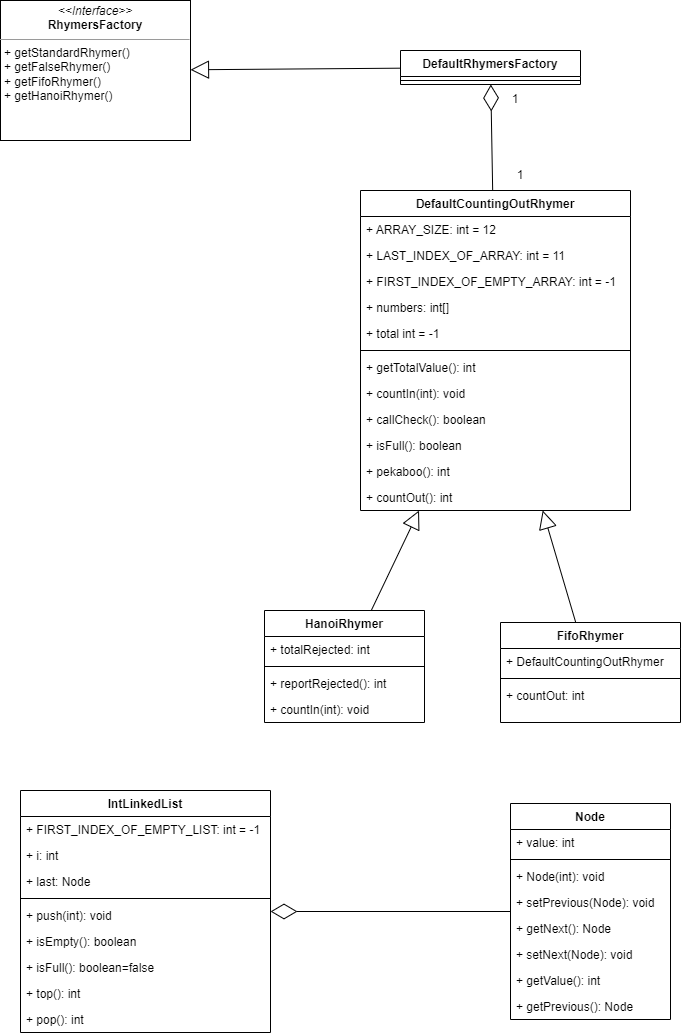

The diagram above was exported from draw.io. Its source (the exported page's mxGraphModel, read from the mxfile embedded in the PNG):
<mxGraphModel dx="2062" dy="1122" grid="1" gridSize="10" guides="1" tooltips="1" connect="1" arrows="1" fold="1" page="1" pageScale="1" pageWidth="827" pageHeight="1169" math="0" shadow="0">
  <root>
    <mxCell id="0" />
    <mxCell id="1" parent="0" />
    <mxCell id="iJVU__mkAWjz_9DzNWY6-1" value="FifoRhymer" style="swimlane;fontStyle=1;align=center;verticalAlign=top;childLayout=stackLayout;horizontal=1;startSize=26;horizontalStack=0;resizeParent=1;resizeParentMax=0;resizeLast=0;collapsible=1;marginBottom=0;" vertex="1" parent="1">
      <mxGeometry x="570" y="652" width="180" height="100" as="geometry" />
    </mxCell>
    <mxCell id="iJVU__mkAWjz_9DzNWY6-2" value="+ DefaultCountingOutRhymer" style="text;strokeColor=none;fillColor=none;align=left;verticalAlign=top;spacingLeft=4;spacingRight=4;overflow=hidden;rotatable=0;points=[[0,0.5],[1,0.5]];portConstraint=eastwest;" vertex="1" parent="iJVU__mkAWjz_9DzNWY6-1">
      <mxGeometry y="26" width="180" height="26" as="geometry" />
    </mxCell>
    <mxCell id="iJVU__mkAWjz_9DzNWY6-3" value="" style="line;strokeWidth=1;fillColor=none;align=left;verticalAlign=middle;spacingTop=-1;spacingLeft=3;spacingRight=3;rotatable=0;labelPosition=right;points=[];portConstraint=eastwest;" vertex="1" parent="iJVU__mkAWjz_9DzNWY6-1">
      <mxGeometry y="52" width="180" height="8" as="geometry" />
    </mxCell>
    <mxCell id="iJVU__mkAWjz_9DzNWY6-4" value="+ countOut: int" style="text;strokeColor=none;fillColor=none;align=left;verticalAlign=top;spacingLeft=4;spacingRight=4;overflow=hidden;rotatable=0;points=[[0,0.5],[1,0.5]];portConstraint=eastwest;" vertex="1" parent="iJVU__mkAWjz_9DzNWY6-1">
      <mxGeometry y="60" width="180" height="40" as="geometry" />
    </mxCell>
    <mxCell id="iJVU__mkAWjz_9DzNWY6-5" value="HanoiRhymer" style="swimlane;fontStyle=1;align=center;verticalAlign=top;childLayout=stackLayout;horizontal=1;startSize=26;horizontalStack=0;resizeParent=1;resizeParentMax=0;resizeLast=0;collapsible=1;marginBottom=0;" vertex="1" parent="1">
      <mxGeometry x="334" y="640" width="160" height="112" as="geometry" />
    </mxCell>
    <mxCell id="iJVU__mkAWjz_9DzNWY6-6" value="+ totalRejected: int" style="text;strokeColor=none;fillColor=none;align=left;verticalAlign=top;spacingLeft=4;spacingRight=4;overflow=hidden;rotatable=0;points=[[0,0.5],[1,0.5]];portConstraint=eastwest;" vertex="1" parent="iJVU__mkAWjz_9DzNWY6-5">
      <mxGeometry y="26" width="160" height="26" as="geometry" />
    </mxCell>
    <mxCell id="iJVU__mkAWjz_9DzNWY6-7" value="" style="line;strokeWidth=1;fillColor=none;align=left;verticalAlign=middle;spacingTop=-1;spacingLeft=3;spacingRight=3;rotatable=0;labelPosition=right;points=[];portConstraint=eastwest;" vertex="1" parent="iJVU__mkAWjz_9DzNWY6-5">
      <mxGeometry y="52" width="160" height="8" as="geometry" />
    </mxCell>
    <mxCell id="iJVU__mkAWjz_9DzNWY6-8" value="+ reportRejected(): int&#10;" style="text;strokeColor=none;fillColor=none;align=left;verticalAlign=top;spacingLeft=4;spacingRight=4;overflow=hidden;rotatable=0;points=[[0,0.5],[1,0.5]];portConstraint=eastwest;" vertex="1" parent="iJVU__mkAWjz_9DzNWY6-5">
      <mxGeometry y="60" width="160" height="26" as="geometry" />
    </mxCell>
    <mxCell id="iJVU__mkAWjz_9DzNWY6-25" value="+ countIn(int): void" style="text;strokeColor=none;fillColor=none;align=left;verticalAlign=top;spacingLeft=4;spacingRight=4;overflow=hidden;rotatable=0;points=[[0,0.5],[1,0.5]];portConstraint=eastwest;" vertex="1" parent="iJVU__mkAWjz_9DzNWY6-5">
      <mxGeometry y="86" width="160" height="26" as="geometry" />
    </mxCell>
    <mxCell id="iJVU__mkAWjz_9DzNWY6-9" value="DefaultCountingOutRhymer" style="swimlane;fontStyle=1;align=center;verticalAlign=top;childLayout=stackLayout;horizontal=1;startSize=26;horizontalStack=0;resizeParent=1;resizeParentMax=0;resizeLast=0;collapsible=1;marginBottom=0;" vertex="1" parent="1">
      <mxGeometry x="430" y="220" width="270" height="320" as="geometry" />
    </mxCell>
    <mxCell id="iJVU__mkAWjz_9DzNWY6-10" value="+ ARRAY_SIZE: int = 12" style="text;strokeColor=none;fillColor=none;align=left;verticalAlign=top;spacingLeft=4;spacingRight=4;overflow=hidden;rotatable=0;points=[[0,0.5],[1,0.5]];portConstraint=eastwest;" vertex="1" parent="iJVU__mkAWjz_9DzNWY6-9">
      <mxGeometry y="26" width="270" height="26" as="geometry" />
    </mxCell>
    <mxCell id="iJVU__mkAWjz_9DzNWY6-27" value="+ LAST_INDEX_OF_ARRAY: int = 11" style="text;strokeColor=none;fillColor=none;align=left;verticalAlign=top;spacingLeft=4;spacingRight=4;overflow=hidden;rotatable=0;points=[[0,0.5],[1,0.5]];portConstraint=eastwest;" vertex="1" parent="iJVU__mkAWjz_9DzNWY6-9">
      <mxGeometry y="52" width="270" height="26" as="geometry" />
    </mxCell>
    <mxCell id="iJVU__mkAWjz_9DzNWY6-28" value="+ FIRST_INDEX_OF_EMPTY_ARRAY: int = -1" style="text;strokeColor=none;fillColor=none;align=left;verticalAlign=top;spacingLeft=4;spacingRight=4;overflow=hidden;rotatable=0;points=[[0,0.5],[1,0.5]];portConstraint=eastwest;" vertex="1" parent="iJVU__mkAWjz_9DzNWY6-9">
      <mxGeometry y="78" width="270" height="26" as="geometry" />
    </mxCell>
    <mxCell id="iJVU__mkAWjz_9DzNWY6-29" value="+ numbers: int[]" style="text;strokeColor=none;fillColor=none;align=left;verticalAlign=top;spacingLeft=4;spacingRight=4;overflow=hidden;rotatable=0;points=[[0,0.5],[1,0.5]];portConstraint=eastwest;" vertex="1" parent="iJVU__mkAWjz_9DzNWY6-9">
      <mxGeometry y="104" width="270" height="26" as="geometry" />
    </mxCell>
    <mxCell id="iJVU__mkAWjz_9DzNWY6-30" value="+ total int = -1" style="text;strokeColor=none;fillColor=none;align=left;verticalAlign=top;spacingLeft=4;spacingRight=4;overflow=hidden;rotatable=0;points=[[0,0.5],[1,0.5]];portConstraint=eastwest;" vertex="1" parent="iJVU__mkAWjz_9DzNWY6-9">
      <mxGeometry y="130" width="270" height="26" as="geometry" />
    </mxCell>
    <mxCell id="iJVU__mkAWjz_9DzNWY6-11" value="" style="line;strokeWidth=1;fillColor=none;align=left;verticalAlign=middle;spacingTop=-1;spacingLeft=3;spacingRight=3;rotatable=0;labelPosition=right;points=[];portConstraint=eastwest;" vertex="1" parent="iJVU__mkAWjz_9DzNWY6-9">
      <mxGeometry y="156" width="270" height="8" as="geometry" />
    </mxCell>
    <mxCell id="iJVU__mkAWjz_9DzNWY6-12" value="+ getTotalValue(): int" style="text;strokeColor=none;fillColor=none;align=left;verticalAlign=top;spacingLeft=4;spacingRight=4;overflow=hidden;rotatable=0;points=[[0,0.5],[1,0.5]];portConstraint=eastwest;" vertex="1" parent="iJVU__mkAWjz_9DzNWY6-9">
      <mxGeometry y="164" width="270" height="26" as="geometry" />
    </mxCell>
    <mxCell id="iJVU__mkAWjz_9DzNWY6-26" value="+ countIn(int): void" style="text;strokeColor=none;fillColor=none;align=left;verticalAlign=top;spacingLeft=4;spacingRight=4;overflow=hidden;rotatable=0;points=[[0,0.5],[1,0.5]];portConstraint=eastwest;" vertex="1" parent="iJVU__mkAWjz_9DzNWY6-9">
      <mxGeometry y="190" width="270" height="26" as="geometry" />
    </mxCell>
    <mxCell id="iJVU__mkAWjz_9DzNWY6-31" value="+ callCheck(): boolean" style="text;strokeColor=none;fillColor=none;align=left;verticalAlign=top;spacingLeft=4;spacingRight=4;overflow=hidden;rotatable=0;points=[[0,0.5],[1,0.5]];portConstraint=eastwest;" vertex="1" parent="iJVU__mkAWjz_9DzNWY6-9">
      <mxGeometry y="216" width="270" height="26" as="geometry" />
    </mxCell>
    <mxCell id="iJVU__mkAWjz_9DzNWY6-42" value="+ isFull(): boolean" style="text;strokeColor=none;fillColor=none;align=left;verticalAlign=top;spacingLeft=4;spacingRight=4;overflow=hidden;rotatable=0;points=[[0,0.5],[1,0.5]];portConstraint=eastwest;" vertex="1" parent="iJVU__mkAWjz_9DzNWY6-9">
      <mxGeometry y="242" width="270" height="26" as="geometry" />
    </mxCell>
    <mxCell id="iJVU__mkAWjz_9DzNWY6-43" value="+ pekaboo(): int" style="text;strokeColor=none;fillColor=none;align=left;verticalAlign=top;spacingLeft=4;spacingRight=4;overflow=hidden;rotatable=0;points=[[0,0.5],[1,0.5]];portConstraint=eastwest;" vertex="1" parent="iJVU__mkAWjz_9DzNWY6-9">
      <mxGeometry y="268" width="270" height="26" as="geometry" />
    </mxCell>
    <mxCell id="iJVU__mkAWjz_9DzNWY6-44" value="+ countOut(): int" style="text;strokeColor=none;fillColor=none;align=left;verticalAlign=top;spacingLeft=4;spacingRight=4;overflow=hidden;rotatable=0;points=[[0,0.5],[1,0.5]];portConstraint=eastwest;" vertex="1" parent="iJVU__mkAWjz_9DzNWY6-9">
      <mxGeometry y="294" width="270" height="26" as="geometry" />
    </mxCell>
    <mxCell id="iJVU__mkAWjz_9DzNWY6-13" value="DefaultRhymersFactory" style="swimlane;fontStyle=1;align=center;verticalAlign=top;childLayout=stackLayout;horizontal=1;startSize=26;horizontalStack=0;resizeParent=1;resizeParentMax=0;resizeLast=0;collapsible=1;marginBottom=0;" vertex="1" parent="1">
      <mxGeometry x="470" y="80" width="180" height="34" as="geometry" />
    </mxCell>
    <mxCell id="iJVU__mkAWjz_9DzNWY6-15" value="" style="line;strokeWidth=1;fillColor=none;align=left;verticalAlign=middle;spacingTop=-1;spacingLeft=3;spacingRight=3;rotatable=0;labelPosition=right;points=[];portConstraint=eastwest;" vertex="1" parent="iJVU__mkAWjz_9DzNWY6-13">
      <mxGeometry y="26" width="180" height="8" as="geometry" />
    </mxCell>
    <mxCell id="iJVU__mkAWjz_9DzNWY6-17" value="Node" style="swimlane;fontStyle=1;align=center;verticalAlign=top;childLayout=stackLayout;horizontal=1;startSize=26;horizontalStack=0;resizeParent=1;resizeParentMax=0;resizeLast=0;collapsible=1;marginBottom=0;" vertex="1" parent="1">
      <mxGeometry x="580" y="833" width="160" height="216" as="geometry" />
    </mxCell>
    <mxCell id="iJVU__mkAWjz_9DzNWY6-18" value="+ value: int" style="text;strokeColor=none;fillColor=none;align=left;verticalAlign=top;spacingLeft=4;spacingRight=4;overflow=hidden;rotatable=0;points=[[0,0.5],[1,0.5]];portConstraint=eastwest;" vertex="1" parent="iJVU__mkAWjz_9DzNWY6-17">
      <mxGeometry y="26" width="160" height="26" as="geometry" />
    </mxCell>
    <mxCell id="iJVU__mkAWjz_9DzNWY6-19" value="" style="line;strokeWidth=1;fillColor=none;align=left;verticalAlign=middle;spacingTop=-1;spacingLeft=3;spacingRight=3;rotatable=0;labelPosition=right;points=[];portConstraint=eastwest;" vertex="1" parent="iJVU__mkAWjz_9DzNWY6-17">
      <mxGeometry y="52" width="160" height="8" as="geometry" />
    </mxCell>
    <mxCell id="iJVU__mkAWjz_9DzNWY6-20" value="+ Node(int): void" style="text;strokeColor=none;fillColor=none;align=left;verticalAlign=top;spacingLeft=4;spacingRight=4;overflow=hidden;rotatable=0;points=[[0,0.5],[1,0.5]];portConstraint=eastwest;" vertex="1" parent="iJVU__mkAWjz_9DzNWY6-17">
      <mxGeometry y="60" width="160" height="26" as="geometry" />
    </mxCell>
    <mxCell id="iJVU__mkAWjz_9DzNWY6-66" value="+ setPrevious(Node): void" style="text;strokeColor=none;fillColor=none;align=left;verticalAlign=top;spacingLeft=4;spacingRight=4;overflow=hidden;rotatable=0;points=[[0,0.5],[1,0.5]];portConstraint=eastwest;" vertex="1" parent="iJVU__mkAWjz_9DzNWY6-17">
      <mxGeometry y="86" width="160" height="26" as="geometry" />
    </mxCell>
    <mxCell id="iJVU__mkAWjz_9DzNWY6-67" value="+ getNext(): Node" style="text;strokeColor=none;fillColor=none;align=left;verticalAlign=top;spacingLeft=4;spacingRight=4;overflow=hidden;rotatable=0;points=[[0,0.5],[1,0.5]];portConstraint=eastwest;" vertex="1" parent="iJVU__mkAWjz_9DzNWY6-17">
      <mxGeometry y="112" width="160" height="26" as="geometry" />
    </mxCell>
    <mxCell id="iJVU__mkAWjz_9DzNWY6-68" value="+ setNext(Node): void" style="text;strokeColor=none;fillColor=none;align=left;verticalAlign=top;spacingLeft=4;spacingRight=4;overflow=hidden;rotatable=0;points=[[0,0.5],[1,0.5]];portConstraint=eastwest;" vertex="1" parent="iJVU__mkAWjz_9DzNWY6-17">
      <mxGeometry y="138" width="160" height="26" as="geometry" />
    </mxCell>
    <mxCell id="iJVU__mkAWjz_9DzNWY6-69" value="+ getValue(): int" style="text;strokeColor=none;fillColor=none;align=left;verticalAlign=top;spacingLeft=4;spacingRight=4;overflow=hidden;rotatable=0;points=[[0,0.5],[1,0.5]];portConstraint=eastwest;" vertex="1" parent="iJVU__mkAWjz_9DzNWY6-17">
      <mxGeometry y="164" width="160" height="26" as="geometry" />
    </mxCell>
    <mxCell id="iJVU__mkAWjz_9DzNWY6-70" value="+ getPrevious(): Node" style="text;strokeColor=none;fillColor=none;align=left;verticalAlign=top;spacingLeft=4;spacingRight=4;overflow=hidden;rotatable=0;points=[[0,0.5],[1,0.5]];portConstraint=eastwest;" vertex="1" parent="iJVU__mkAWjz_9DzNWY6-17">
      <mxGeometry y="190" width="160" height="26" as="geometry" />
    </mxCell>
    <mxCell id="iJVU__mkAWjz_9DzNWY6-21" value="IntLinkedList" style="swimlane;fontStyle=1;align=center;verticalAlign=top;childLayout=stackLayout;horizontal=1;startSize=26;horizontalStack=0;resizeParent=1;resizeParentMax=0;resizeLast=0;collapsible=1;marginBottom=0;" vertex="1" parent="1">
      <mxGeometry x="90" y="820" width="250" height="242" as="geometry" />
    </mxCell>
    <mxCell id="iJVU__mkAWjz_9DzNWY6-22" value="+ FIRST_INDEX_OF_EMPTY_LIST: int = -1" style="text;strokeColor=none;fillColor=none;align=left;verticalAlign=top;spacingLeft=4;spacingRight=4;overflow=hidden;rotatable=0;points=[[0,0.5],[1,0.5]];portConstraint=eastwest;" vertex="1" parent="iJVU__mkAWjz_9DzNWY6-21">
      <mxGeometry y="26" width="250" height="26" as="geometry" />
    </mxCell>
    <mxCell id="iJVU__mkAWjz_9DzNWY6-54" value="+ i: int" style="text;strokeColor=none;fillColor=none;align=left;verticalAlign=top;spacingLeft=4;spacingRight=4;overflow=hidden;rotatable=0;points=[[0,0.5],[1,0.5]];portConstraint=eastwest;" vertex="1" parent="iJVU__mkAWjz_9DzNWY6-21">
      <mxGeometry y="52" width="250" height="26" as="geometry" />
    </mxCell>
    <mxCell id="iJVU__mkAWjz_9DzNWY6-53" value="+ last: Node" style="text;strokeColor=none;fillColor=none;align=left;verticalAlign=top;spacingLeft=4;spacingRight=4;overflow=hidden;rotatable=0;points=[[0,0.5],[1,0.5]];portConstraint=eastwest;" vertex="1" parent="iJVU__mkAWjz_9DzNWY6-21">
      <mxGeometry y="78" width="250" height="26" as="geometry" />
    </mxCell>
    <mxCell id="iJVU__mkAWjz_9DzNWY6-23" value="" style="line;strokeWidth=1;fillColor=none;align=left;verticalAlign=middle;spacingTop=-1;spacingLeft=3;spacingRight=3;rotatable=0;labelPosition=right;points=[];portConstraint=eastwest;" vertex="1" parent="iJVU__mkAWjz_9DzNWY6-21">
      <mxGeometry y="104" width="250" height="8" as="geometry" />
    </mxCell>
    <mxCell id="iJVU__mkAWjz_9DzNWY6-24" value="+ push(int): void" style="text;strokeColor=none;fillColor=none;align=left;verticalAlign=top;spacingLeft=4;spacingRight=4;overflow=hidden;rotatable=0;points=[[0,0.5],[1,0.5]];portConstraint=eastwest;" vertex="1" parent="iJVU__mkAWjz_9DzNWY6-21">
      <mxGeometry y="112" width="250" height="26" as="geometry" />
    </mxCell>
    <mxCell id="iJVU__mkAWjz_9DzNWY6-62" value="+ isEmpty(): boolean" style="text;strokeColor=none;fillColor=none;align=left;verticalAlign=top;spacingLeft=4;spacingRight=4;overflow=hidden;rotatable=0;points=[[0,0.5],[1,0.5]];portConstraint=eastwest;" vertex="1" parent="iJVU__mkAWjz_9DzNWY6-21">
      <mxGeometry y="138" width="250" height="26" as="geometry" />
    </mxCell>
    <mxCell id="iJVU__mkAWjz_9DzNWY6-63" value="+ isFull(): boolean=false" style="text;strokeColor=none;fillColor=none;align=left;verticalAlign=top;spacingLeft=4;spacingRight=4;overflow=hidden;rotatable=0;points=[[0,0.5],[1,0.5]];portConstraint=eastwest;" vertex="1" parent="iJVU__mkAWjz_9DzNWY6-21">
      <mxGeometry y="164" width="250" height="26" as="geometry" />
    </mxCell>
    <mxCell id="iJVU__mkAWjz_9DzNWY6-64" value="+ top(): int" style="text;strokeColor=none;fillColor=none;align=left;verticalAlign=top;spacingLeft=4;spacingRight=4;overflow=hidden;rotatable=0;points=[[0,0.5],[1,0.5]];portConstraint=eastwest;" vertex="1" parent="iJVU__mkAWjz_9DzNWY6-21">
      <mxGeometry y="190" width="250" height="26" as="geometry" />
    </mxCell>
    <mxCell id="iJVU__mkAWjz_9DzNWY6-65" value="+ pop(): int" style="text;strokeColor=none;fillColor=none;align=left;verticalAlign=top;spacingLeft=4;spacingRight=4;overflow=hidden;rotatable=0;points=[[0,0.5],[1,0.5]];portConstraint=eastwest;" vertex="1" parent="iJVU__mkAWjz_9DzNWY6-21">
      <mxGeometry y="216" width="250" height="26" as="geometry" />
    </mxCell>
    <mxCell id="iJVU__mkAWjz_9DzNWY6-45" value="" style="endArrow=block;endSize=16;endFill=0;html=1;rounded=0;" edge="1" parent="1" source="iJVU__mkAWjz_9DzNWY6-5" target="iJVU__mkAWjz_9DzNWY6-9">
      <mxGeometry width="160" relative="1" as="geometry">
        <mxPoint x="430" y="810" as="sourcePoint" />
        <mxPoint x="590" y="810" as="targetPoint" />
      </mxGeometry>
    </mxCell>
    <mxCell id="iJVU__mkAWjz_9DzNWY6-46" value="" style="endArrow=block;endSize=16;endFill=0;html=1;rounded=0;" edge="1" parent="1" source="iJVU__mkAWjz_9DzNWY6-1" target="iJVU__mkAWjz_9DzNWY6-9">
      <mxGeometry width="160" relative="1" as="geometry">
        <mxPoint x="424.70588235294144" y="570" as="sourcePoint" />
        <mxPoint x="464.41176470588243" y="480" as="targetPoint" />
      </mxGeometry>
    </mxCell>
    <mxCell id="iJVU__mkAWjz_9DzNWY6-50" value="&lt;p style=&quot;margin: 0px ; margin-top: 4px ; text-align: center&quot;&gt;&lt;i&gt;&amp;lt;&amp;lt;Interface&amp;gt;&amp;gt;&lt;/i&gt;&lt;br&gt;&lt;b&gt;RhymersFactory&lt;/b&gt;&lt;/p&gt;&lt;hr size=&quot;1&quot;&gt;&lt;p style=&quot;margin: 0px ; margin-left: 4px&quot;&gt;+ getStandardRhymer()&lt;br&gt;+ getFalseRhymer()&lt;/p&gt;&lt;p style=&quot;margin: 0px ; margin-left: 4px&quot;&gt;+ getFifoRhymer()&lt;/p&gt;&lt;p style=&quot;margin: 0px ; margin-left: 4px&quot;&gt;+ getHanoiRhymer()&lt;/p&gt;" style="verticalAlign=top;align=left;overflow=fill;fontSize=12;fontFamily=Helvetica;html=1;" vertex="1" parent="1">
      <mxGeometry x="70" y="30" width="190" height="140" as="geometry" />
    </mxCell>
    <mxCell id="iJVU__mkAWjz_9DzNWY6-51" value="" style="endArrow=block;endSize=16;endFill=0;html=1;rounded=0;" edge="1" parent="1" source="iJVU__mkAWjz_9DzNWY6-13" target="iJVU__mkAWjz_9DzNWY6-50">
      <mxGeometry width="160" relative="1" as="geometry">
        <mxPoint x="320" y="200" as="sourcePoint" />
        <mxPoint x="480" y="200" as="targetPoint" />
      </mxGeometry>
    </mxCell>
    <mxCell id="iJVU__mkAWjz_9DzNWY6-52" value="" style="endArrow=diamondThin;endFill=0;endSize=24;html=1;rounded=0;" edge="1" parent="1" source="iJVU__mkAWjz_9DzNWY6-9" target="iJVU__mkAWjz_9DzNWY6-13">
      <mxGeometry width="160" relative="1" as="geometry">
        <mxPoint x="460" y="460" as="sourcePoint" />
        <mxPoint x="620" y="460" as="targetPoint" />
      </mxGeometry>
    </mxCell>
    <mxCell id="iJVU__mkAWjz_9DzNWY6-57" value="" style="endArrow=diamondThin;endFill=0;endSize=24;html=1;rounded=0;" edge="1" parent="1" source="iJVU__mkAWjz_9DzNWY6-17" target="iJVU__mkAWjz_9DzNWY6-21">
      <mxGeometry width="160" relative="1" as="geometry">
        <mxPoint x="-185" y="948" as="sourcePoint" />
        <mxPoint x="-185" y="782" as="targetPoint" />
      </mxGeometry>
    </mxCell>
    <mxCell id="iJVU__mkAWjz_9DzNWY6-58" value="1" style="text;html=1;strokeColor=none;fillColor=none;align=center;verticalAlign=middle;whiteSpace=wrap;rounded=0;" vertex="1" parent="1">
      <mxGeometry x="560" y="190" width="60" height="30" as="geometry" />
    </mxCell>
    <mxCell id="iJVU__mkAWjz_9DzNWY6-59" value="1" style="text;html=1;strokeColor=none;fillColor=none;align=center;verticalAlign=middle;whiteSpace=wrap;rounded=0;" vertex="1" parent="1">
      <mxGeometry x="555" y="114" width="60" height="30" as="geometry" />
    </mxCell>
  </root>
</mxGraphModel>